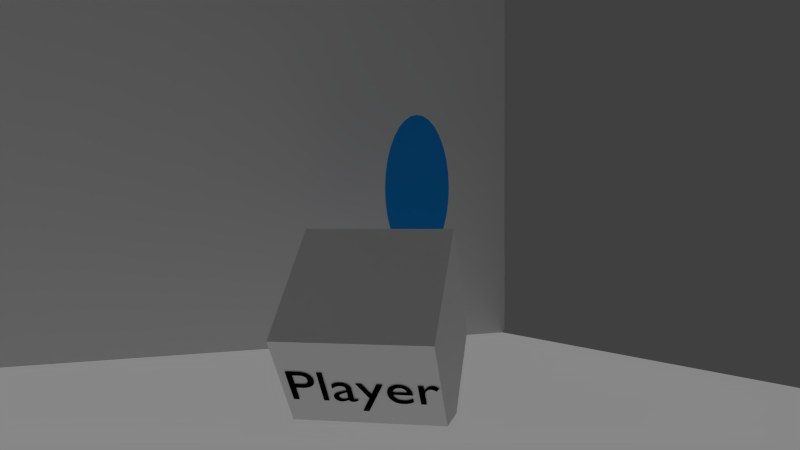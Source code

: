 # Source: 3D-Mod-Projekt-Shot_3.blend  (saved by Blender 2.72.0; exported with 4.5.12 LTS)
import bpy
from mathutils import Matrix  # noqa: F401  (used for matrix-valued properties, if any)

bpy.ops.wm.read_factory_settings(use_empty=True)
scene = bpy.context.scene
scene.name = 'Scene'

# ---- collections
col_collection_1 = bpy.data.collections.new('Collection 1'); scene.collection.children.link(col_collection_1)

# ---- materials (node trees are filled in below, after node groups)
mat_material_004 = bpy.data.materials.new('Material.004')
mat_material_004.alpha_threshold = 0.0
mat_material_004.diffuse_color = (0.01018, 0.2739, 0.8, 1.0)
mat_material_004.roughness = 0.5
mat_material_005 = bpy.data.materials.new('Material.005')
mat_material_005.alpha_threshold = 0.0
mat_material_005.roughness = 0.5
mat_material_002 = bpy.data.materials.new('Material.002')
mat_material_002.alpha_threshold = 0.0
mat_material_002.diffuse_color = (0.0, 0.0, 0.0, 1.0)
mat_material_002.roughness = 0.5

# ---- material node trees
mat_material_004.use_nodes = True; mat_material_004.node_tree.nodes.clear()
_N = mat_material_004.node_tree.nodes; _L = mat_material_004.node_tree.links
n0 = _N.new('ShaderNodeOutputMaterial'); n0.name = 'Material Output'; n0.location = (300, 300)
n1 = _N.new('ShaderNodeBsdfDiffuse'); n1.name = 'Diffuse BSDF'; n1.location = (10, 300)
n1.inputs[0].default_value = (0.01, 0.274, 0.8, 1.0)
_L.new(n1.outputs[0], n0.inputs[0])
n0.is_active_output = True
mat_material_005.use_nodes = True; mat_material_005.node_tree.nodes.clear()
_N = mat_material_005.node_tree.nodes; _L = mat_material_005.node_tree.links
n0 = _N.new('ShaderNodeOutputMaterial'); n0.name = 'Material Output'; n0.location = (300, 300)
n1 = _N.new('ShaderNodeEmission'); n1.name = 'Emission'; n1.location = (110, 300)
n1.inputs[0].default_value = (0.8, 0.8, 0.8, 1.0)
n1.inputs[1].default_value = 0.3
_L.new(n1.outputs[0], n0.inputs[0])
n0.is_active_output = True
mat_material_002.use_nodes = True; mat_material_002.node_tree.nodes.clear()
_N = mat_material_002.node_tree.nodes; _L = mat_material_002.node_tree.links
n0 = _N.new('ShaderNodeOutputMaterial'); n0.name = 'Material Output'; n0.location = (300, 300)
n1 = _N.new('ShaderNodeBsdfDiffuse'); n1.name = 'Diffuse BSDF'; n1.location = (10, 300)
n1.inputs[0].default_value = (0.0, 0.0, 0.0, 1.0)
_L.new(n1.outputs[0], n0.inputs[0])
n0.is_active_output = True

# ---- world
world_world = bpy.data.worlds.new('World'); scene.world = world_world
world_world.color = (0.05088, 0.05088, 0.05088)
world_world.use_sun_shadow = False
world_world.sun_shadow_jitter_overblur = 0.0
world_world.cycles.sampling_method = 'MANUAL'
world_world.cycles.sample_map_resolution = 256

# ---- cameras
cam_camera_001 = bpy.data.cameras.new('Camera.001')
cam_camera_001.clip_end = 100.0
cam_camera_001.lens = 35.0
cam_camera_001.sensor_width = 32.0
cam_camera_001.sensor_height = 18.0
cam_camera_001.display_size = 2.0
cam_camera_001.dof.focus_distance = 0.0

# ---- meshes
me_circle = bpy.data.meshes.new('Circle')
me_circle.from_pydata([(0.0, 1.0, 0.0), (-0.1951, 0.9808, 0.0), (-0.3827, 0.9239, 0.0), (-0.5556, 0.8315, 0.0), (-0.7071, 0.7071, 0.0), (-0.8315, 0.5556, 0.0), (-0.9239, 0.3827, 0.0), (-0.9808, 0.1951, 0.0), (-1.0, 7.55e-08, 0.0), (-0.9808, -0.1951, 0.0), (-0.9239, -0.3827, 0.0), (-0.8315, -0.5556, 0.0), (-0.7071, -0.7071, 0.0), (-0.5556, -0.8315, 0.0), (-0.3827, -0.9239, 0.0), (-0.1951, -0.9808, 0.0), (3.258e-07, -1.0, 0.0), (0.1951, -0.9808, 0.0), (0.3827, -0.9239, 0.0), (0.5556, -0.8315, 0.0), (0.7071, -0.7071, 0.0), (0.8315, -0.5556, 0.0), (0.9239, -0.3827, 0.0), (0.9808, -0.1951, 0.0), (1.0, 9.656e-07, 0.0), (0.9808, 0.1951, 0.0), (0.9239, 0.3827, 0.0), (0.8315, 0.5556, 0.0), (0.7071, 0.7071, 0.0), (0.5556, 0.8315, 0.0), (0.3827, 0.9239, 0.0), (0.1951, 0.9808, 0.0), (0.0, 1.0, 0.0), (-0.1951, 0.9808, 0.0), (-0.3827, 0.9239, 0.0), (-0.5556, 0.8315, 0.0), (-0.7071, 0.7071, 0.0), (-0.8315, 0.5556, 0.0), (-0.9239, 0.3827, 0.0), (-0.9808, 0.1951, 0.0), (-1.0, 7.55e-08, 0.0), (-0.9808, -0.1951, 0.0), (-0.9239, -0.3827, 0.0), (-0.8315, -0.5556, 0.0), (-0.7071, -0.7071, 0.0), (-0.5556, -0.8315, 0.0), (-0.3827, -0.9239, 0.0), (-0.1951, -0.9808, 0.0), (3.258e-07, -1.0, 0.0), (0.1951, -0.9808, 0.0), (0.3827, -0.9239, 0.0), (0.5556, -0.8315, 0.0), (0.7071, -0.7071, 0.0), (0.8315, -0.5556, 0.0), (0.9239, -0.3827, 0.0), (0.9808, -0.1951, 0.0), (1.0, 9.656e-07, 0.0), (0.9808, 0.1951, 0.0), (0.9239, 0.3827, 0.0), (0.8315, 0.5556, 0.0), (0.7071, 0.7071, 0.0), (0.5556, 0.8315, 0.0), (0.3827, 0.9239, 0.0), (0.1951, 0.9808, 0.0)], [], [(30, 31, 63, 62), (19, 20, 52, 51), (8, 9, 41, 40), (28, 29, 61, 60), (17, 18, 50, 49), (6, 7, 39, 38), (26, 27, 59, 58), (4, 5, 37, 36), (15, 16, 48, 47), (24, 25, 57, 56), (2, 3, 35, 34), (13, 14, 46, 45), (22, 23, 55, 54), (0, 1, 33, 32), (11, 12, 44, 43), (31, 0, 32, 63), (20, 21, 53, 52), (9, 10, 42, 41), (29, 30, 62, 61), (18, 19, 51, 50), (7, 8, 40, 39), (27, 28, 60, 59), (16, 17, 49, 48), (5, 6, 38, 37), (25, 26, 58, 57), (3, 4, 36, 35), (14, 15, 47, 46), (23, 24, 56, 55), (1, 2, 34, 33), (12, 13, 45, 44), (21, 22, 54, 53), (10, 11, 43, 42), (33, 34, 35, 36, 37, 38, 39, 40, 41, 42, 43, 44, 45, 46, 47, 48, 49, 50, 51, 52, 53, 54, 55, 56, 57, 58, 59, 60, 61, 62, 63, 32)])
me_circle.materials.append(mat_material_004)
me_circle.use_remesh_preserve_volume = False
me_circle.use_remesh_preserve_attributes = False
me_circle.use_mirror_vertex_groups = False
me_circle.update()
me_plane = bpy.data.meshes.new('Plane')
me_plane.from_pydata([(-1.0, -1.0, 0.0), (1.0, -1.0, 0.0), (-1.0, 1.0, 0.0), (1.0, 1.0, 0.0)], [], [(0, 1, 3, 2)])
me_plane.materials.append(mat_material_005)
me_plane.use_remesh_preserve_volume = False
me_plane.use_remesh_preserve_attributes = False
me_plane.use_mirror_vertex_groups = False
me_plane.update()
me_plane_001 = bpy.data.meshes.new('Plane.001')
me_plane_001.from_pydata([(-1.0, -1.0, 0.0), (1.0, -1.0, 0.0), (-1.0, 1.0, 0.0), (1.0, 1.0, 0.0)], [], [(0, 1, 3, 2)])
me_plane_001.use_remesh_preserve_volume = False
me_plane_001.use_remesh_preserve_attributes = False
me_plane_001.use_mirror_vertex_groups = False
me_plane_001.update()
me_cube_003 = bpy.data.meshes.new('Cube.003')
me_cube_003.from_pydata([(-1.014, -1.0, -1.0), (-1.014, 1.0, -1.0), (0.9861, 1.0, -1.0), (0.9861, -1.0, -1.0), (-1.014, -1.0, 1.0), (-1.014, 1.0, 1.0), (0.9861, 1.0, 1.0), (0.9861, -1.0, 1.0)], [], [(4, 5, 1, 0), (5, 6, 2, 1), (6, 7, 3, 2), (7, 4, 0, 3), (0, 1, 2, 3), (7, 6, 5, 4)])
me_cube_003.use_remesh_preserve_volume = False
me_cube_003.use_remesh_preserve_attributes = False
me_cube_003.use_mirror_vertex_groups = False
me_cube_003.update()
me_plane_002 = bpy.data.meshes.new('Plane.002')
me_plane_002.from_pydata([(-1.0, -1.0, 0.0), (1.0, -1.0, 0.0), (-1.0, 1.0, 0.0), (1.0, 1.0, 0.0)], [], [(0, 1, 3, 2)])
me_plane_002.use_remesh_preserve_volume = False
me_plane_002.use_remesh_preserve_attributes = False
me_plane_002.use_mirror_vertex_groups = False
me_plane_002.update()

# ---- curves / text
txt_text_002 = bpy.data.curves.new('Text.002', 'FONT')
txt_text_002.dimensions = '2D'
txt_text_002.body = 'Player\n'
txt_text_002.materials.append(mat_material_002)
txt_text_002.use_path_clamp = True
txt_text_002.bevel_resolution = 0

# ---- objects
ob_camera = bpy.data.objects.new('Camera', cam_camera_001)
ob_circle = bpy.data.objects.new('Circle', me_circle)
ob_plane = bpy.data.objects.new('Plane', me_plane)
ob_plane_001 = bpy.data.objects.new('Plane.001', me_plane_001)
ob_cube_001 = bpy.data.objects.new('Cube.001', me_cube_003)
ob_text_001 = bpy.data.objects.new('Text.001', txt_text_002)
ob_plane_002 = bpy.data.objects.new('Plane.002', me_plane_002)

# ---- transforms, parenting, visibility, modifiers, constraints
ob_camera.location = (-0.09861, -6.561, 3.195)
ob_camera.rotation_euler = (1.571, -0.0, -0.4919)
ob_camera.lineart.crease_threshold = 0.0
ob_circle.location = (9.859, 11.2, 4.059)
ob_circle.rotation_euler = (1.571, -0.0, 5.585)
ob_circle.scale = (-0.7558, 1.703, 1.703)
ob_circle.lineart.crease_threshold = 0.0
ob_plane.location = (-0.08227, 0.0, 0.0)
ob_plane.scale = (15.0, 15.0, 1.0)
ob_plane.lineart.crease_threshold = 0.0
ob_plane_001.location = (0.0, 15.0, 15.0)
ob_plane_001.rotation_euler = (1.571, 0.0, 0.0)
ob_plane_001.scale = (15.0, 15.0, 1.0)
ob_plane_001.lineart.crease_threshold = 0.0
ob_cube_001.location = (6.509, 6.553, 1.324)
ob_cube_001.rotation_euler = (0.72, -0.0, 5.585)
ob_cube_001.scale = (1.282, 1.282, 1.282)
ob_cube_001.lineart.crease_threshold = 0.0
ob_text_001.parent = ob_cube_001
ob_text_001.matrix_parent_inverse = Matrix(((0.7801, 0.0, 0.0, -2.182), (-7.451e-09, 0.7801, 0.0, -0.2282), (2.98e-08, 0.0, 0.7801, -1.0), (0.0, 0.0, 0.0, 1.0)))
ob_text_001.location = (1.564, -1.005, 1.206)
ob_text_001.rotation_euler = (1.571, 0.0, 0.0)
ob_text_001.color = (0.9243, 0.9068, 1.0, 1.0)
ob_text_001.lineart.crease_threshold = 0.0
ob_plane_002.location = (24.43, -17.24, 31.54)
ob_plane_002.rotation_euler = (0.3399, 0.4414, -0.6404)
ob_plane_002.scale = (15.0, 15.0, 1.0)
ob_plane_002.lineart.crease_threshold = 0.0

# ---- collection membership
col_collection_1.objects.link(ob_camera)
col_collection_1.objects.link(ob_circle)
col_collection_1.objects.link(ob_plane)
col_collection_1.objects.link(ob_plane_001)
col_collection_1.objects.link(ob_cube_001)
col_collection_1.objects.link(ob_text_001)
col_collection_1.objects.link(ob_plane_002)

# ---- scene / render settings (as saved in the file)
scene.camera = ob_camera
scene.frame_start = 1; scene.frame_end = 250; scene.frame_set(32)
scene.render.engine = 'CYCLES'
scene.render.resolution_percentage = 50
scene.render.dither_intensity = 0.0
scene.cycles.use_denoising = False
scene.cycles.samples = 10
scene.cycles.sampling_pattern = 'TABULATED_SOBOL'
scene.cycles.light_sampling_threshold = 0.0
scene.cycles.use_adaptive_sampling = False
scene.cycles.use_light_tree = False
scene.cycles.blur_glossy = 0.0
scene.cycles.pixel_filter_type = 'GAUSSIAN'
scene.cycles.sample_clamp_indirect = 0.0
scene.view_settings.view_transform = 'Standard'
bpy.context.view_layer.update()

# ---- added for rendering (the .blend has no usable light): sun
light_auto_sun = bpy.data.lights.new('AutoSun', 'SUN')
light_auto_sun.energy = 3.0
light_auto_sun.angle = 0.0523599
ob_auto_sun = bpy.data.objects.new('AutoSun', light_auto_sun)
scene.collection.objects.link(ob_auto_sun)
ob_auto_sun.rotation_euler = (0.872665, 0.174533, 0.523599)
bpy.context.view_layer.update()
